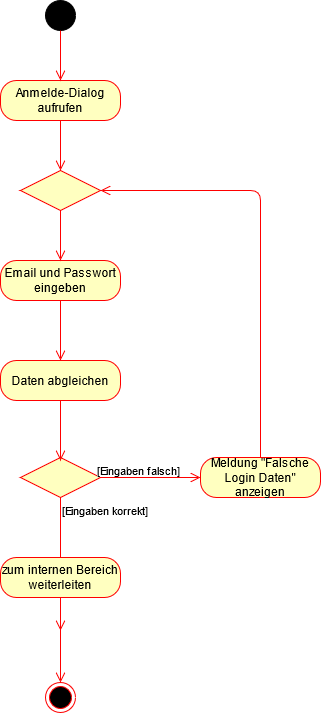

The diagram above was exported from draw.io. Its source (the exported page's mxGraphModel, read from the mxfile embedded in the PNG):
<mxGraphModel dx="466" dy="801" grid="1" gridSize="10" guides="1" tooltips="1" connect="1" arrows="1" fold="1" page="1" pageScale="1" pageWidth="827" pageHeight="1169" math="0" shadow="0">
  <root>
    <mxCell id="0" />
    <mxCell id="1" parent="0" />
    <mxCell id="OzzGCSJUXRFYJdgCptfj-1" value="" style="ellipse;whiteSpace=wrap;html=1;aspect=fixed;fillColor=#000000;" vertex="1" parent="1">
      <mxGeometry x="45" width="30" height="30" as="geometry" />
    </mxCell>
    <mxCell id="OzzGCSJUXRFYJdgCptfj-2" value="Anmelde-Dialog aufrufen" style="rounded=1;whiteSpace=wrap;html=1;arcSize=40;fontColor=#000000;fillColor=#ffffc0;strokeColor=#ff0000;" vertex="1" parent="1">
      <mxGeometry y="80" width="120" height="40" as="geometry" />
    </mxCell>
    <mxCell id="OzzGCSJUXRFYJdgCptfj-3" value="" style="edgeStyle=orthogonalEdgeStyle;html=1;verticalAlign=bottom;endArrow=open;endSize=8;strokeColor=#ff0000;entryX=0.5;entryY=0;entryDx=0;entryDy=0;" edge="1" source="OzzGCSJUXRFYJdgCptfj-2" parent="1" target="OzzGCSJUXRFYJdgCptfj-17">
      <mxGeometry relative="1" as="geometry">
        <mxPoint x="60" y="230" as="targetPoint" />
      </mxGeometry>
    </mxCell>
    <mxCell id="OzzGCSJUXRFYJdgCptfj-5" value="" style="edgeStyle=orthogonalEdgeStyle;html=1;verticalAlign=bottom;endArrow=open;endSize=8;strokeColor=#ff0000;exitX=0.5;exitY=1;exitDx=0;exitDy=0;entryX=0.5;entryY=0;entryDx=0;entryDy=0;" edge="1" parent="1" source="OzzGCSJUXRFYJdgCptfj-1" target="OzzGCSJUXRFYJdgCptfj-2">
      <mxGeometry relative="1" as="geometry">
        <mxPoint x="80" y="130" as="targetPoint" />
        <mxPoint x="70" y="210" as="sourcePoint" />
      </mxGeometry>
    </mxCell>
    <mxCell id="OzzGCSJUXRFYJdgCptfj-6" value="&lt;div&gt;Email und Passwort eingeben&lt;/div&gt;" style="rounded=1;whiteSpace=wrap;html=1;arcSize=40;fontColor=#000000;fillColor=#ffffc0;strokeColor=#ff0000;" vertex="1" parent="1">
      <mxGeometry y="260" width="120" height="40" as="geometry" />
    </mxCell>
    <mxCell id="OzzGCSJUXRFYJdgCptfj-7" value="" style="edgeStyle=orthogonalEdgeStyle;html=1;verticalAlign=bottom;endArrow=open;endSize=8;strokeColor=#ff0000;" edge="1" source="OzzGCSJUXRFYJdgCptfj-6" parent="1">
      <mxGeometry relative="1" as="geometry">
        <mxPoint x="60" y="360" as="targetPoint" />
      </mxGeometry>
    </mxCell>
    <mxCell id="OzzGCSJUXRFYJdgCptfj-8" value="" style="rhombus;whiteSpace=wrap;html=1;fillColor=#ffffc0;strokeColor=#ff0000;" vertex="1" parent="1">
      <mxGeometry x="20" y="457" width="80" height="40" as="geometry" />
    </mxCell>
    <mxCell id="OzzGCSJUXRFYJdgCptfj-9" value="" style="edgeStyle=orthogonalEdgeStyle;html=1;align=left;verticalAlign=bottom;endArrow=open;endSize=8;strokeColor=#ff0000;entryX=0;entryY=0.5;entryDx=0;entryDy=0;" edge="1" source="OzzGCSJUXRFYJdgCptfj-8" parent="1" target="OzzGCSJUXRFYJdgCptfj-15">
      <mxGeometry x="-1" relative="1" as="geometry">
        <mxPoint x="200" y="380" as="targetPoint" />
      </mxGeometry>
    </mxCell>
    <mxCell id="OzzGCSJUXRFYJdgCptfj-26" value="[Eingaben falsch]" style="edgeLabel;html=1;align=center;verticalAlign=middle;resizable=0;points=[];" vertex="1" connectable="0" parent="OzzGCSJUXRFYJdgCptfj-9">
      <mxGeometry x="-0.26" y="8" relative="1" as="geometry">
        <mxPoint as="offset" />
      </mxGeometry>
    </mxCell>
    <mxCell id="OzzGCSJUXRFYJdgCptfj-10" value="[Eingaben korrekt]" style="edgeStyle=orthogonalEdgeStyle;html=1;align=left;verticalAlign=top;endArrow=open;endSize=8;strokeColor=#ff0000;" edge="1" source="OzzGCSJUXRFYJdgCptfj-8" parent="1">
      <mxGeometry x="-1" relative="1" as="geometry">
        <mxPoint x="60" y="630" as="targetPoint" />
      </mxGeometry>
    </mxCell>
    <mxCell id="OzzGCSJUXRFYJdgCptfj-11" value="zum internen Bereich weiterleiten" style="rounded=1;whiteSpace=wrap;html=1;arcSize=40;fontColor=#000000;fillColor=#ffffc0;strokeColor=#ff0000;" vertex="1" parent="1">
      <mxGeometry y="557" width="120" height="40" as="geometry" />
    </mxCell>
    <mxCell id="OzzGCSJUXRFYJdgCptfj-13" value="" style="ellipse;html=1;shape=endState;fillColor=#000000;strokeColor=#ff0000;" vertex="1" parent="1">
      <mxGeometry x="45" y="682" width="30" height="30" as="geometry" />
    </mxCell>
    <mxCell id="OzzGCSJUXRFYJdgCptfj-15" value="Meldung &quot;Falsche Login Daten&quot; anzeigen" style="rounded=1;whiteSpace=wrap;html=1;arcSize=40;fontColor=#000000;fillColor=#ffffc0;strokeColor=#ff0000;" vertex="1" parent="1">
      <mxGeometry x="200" y="457" width="120" height="40" as="geometry" />
    </mxCell>
    <mxCell id="OzzGCSJUXRFYJdgCptfj-16" value="" style="edgeStyle=orthogonalEdgeStyle;html=1;verticalAlign=bottom;endArrow=open;endSize=8;strokeColor=#ff0000;exitX=0.5;exitY=0;exitDx=0;exitDy=0;entryX=1;entryY=0.5;entryDx=0;entryDy=0;" edge="1" source="OzzGCSJUXRFYJdgCptfj-15" parent="1" target="OzzGCSJUXRFYJdgCptfj-17">
      <mxGeometry relative="1" as="geometry">
        <mxPoint x="260" y="320" as="targetPoint" />
      </mxGeometry>
    </mxCell>
    <mxCell id="OzzGCSJUXRFYJdgCptfj-17" value="" style="rhombus;whiteSpace=wrap;html=1;fillColor=#ffffc0;strokeColor=#ff0000;" vertex="1" parent="1">
      <mxGeometry x="20" y="170" width="80" height="40" as="geometry" />
    </mxCell>
    <mxCell id="OzzGCSJUXRFYJdgCptfj-18" value="" style="edgeStyle=orthogonalEdgeStyle;html=1;verticalAlign=bottom;endArrow=open;endSize=8;strokeColor=#ff0000;exitX=0.5;exitY=1;exitDx=0;exitDy=0;entryX=0.5;entryY=0;entryDx=0;entryDy=0;" edge="1" parent="1" source="OzzGCSJUXRFYJdgCptfj-17" target="OzzGCSJUXRFYJdgCptfj-6">
      <mxGeometry relative="1" as="geometry">
        <mxPoint x="230" y="240" as="targetPoint" />
        <mxPoint x="270" y="370" as="sourcePoint" />
      </mxGeometry>
    </mxCell>
    <mxCell id="OzzGCSJUXRFYJdgCptfj-23" value="" style="edgeStyle=orthogonalEdgeStyle;html=1;verticalAlign=bottom;endArrow=open;endSize=8;strokeColor=#ff0000;entryX=0.5;entryY=0;entryDx=0;entryDy=0;exitX=0.5;exitY=1;exitDx=0;exitDy=0;" edge="1" parent="1" source="OzzGCSJUXRFYJdgCptfj-11" target="OzzGCSJUXRFYJdgCptfj-13">
      <mxGeometry relative="1" as="geometry">
        <mxPoint x="70" y="180" as="targetPoint" />
        <mxPoint x="70" y="130" as="sourcePoint" />
      </mxGeometry>
    </mxCell>
    <mxCell id="OzzGCSJUXRFYJdgCptfj-24" value="Daten abgleichen" style="rounded=1;whiteSpace=wrap;html=1;arcSize=40;fontColor=#000000;fillColor=#ffffc0;strokeColor=#ff0000;" vertex="1" parent="1">
      <mxGeometry y="360" width="120" height="40" as="geometry" />
    </mxCell>
    <mxCell id="OzzGCSJUXRFYJdgCptfj-25" value="" style="edgeStyle=orthogonalEdgeStyle;html=1;verticalAlign=bottom;endArrow=open;endSize=8;strokeColor=#ff0000;" edge="1" source="OzzGCSJUXRFYJdgCptfj-24" parent="1">
      <mxGeometry relative="1" as="geometry">
        <mxPoint x="60" y="460" as="targetPoint" />
      </mxGeometry>
    </mxCell>
  </root>
</mxGraphModel>